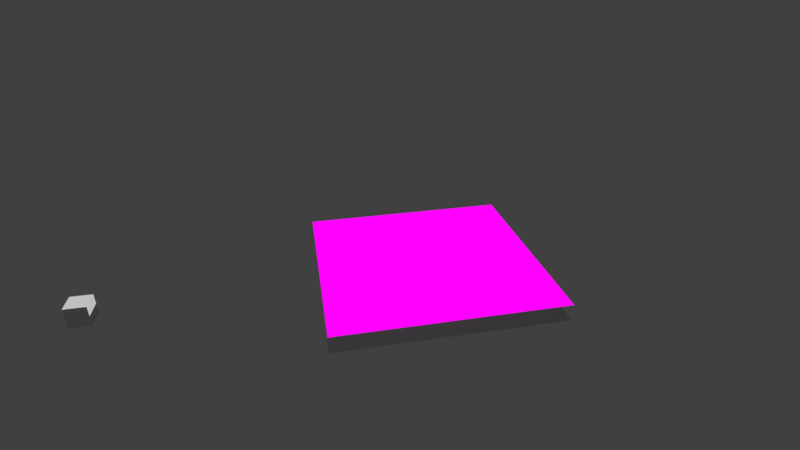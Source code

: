# Source: 04_xr.blend  (saved by Blender 3.6.13; exported with 4.5.12 LTS)
import bpy
from mathutils import Matrix  # noqa: F401  (used for matrix-valued properties, if any)

bpy.ops.wm.read_factory_settings(use_empty=True)
scene = bpy.context.scene
scene.name = 'Scene'
col_mushroom01_collection = bpy.data.collections.new('Mushroom01_Collection')  # instanced only; not linked into the scene
col_mushroom02_collection = bpy.data.collections.new('Mushroom02_Collection')  # instanced only; not linked into the scene
col_mushroom03_collection = bpy.data.collections.new('Mushroom03_Collection')  # instanced only; not linked into the scene

# ---- images (referenced by path relative to the original .blend; pixels are not part of the script)
import os
ASSET_DIR = os.environ.get("B2B_ASSET_DIR", "")  # directory of the original .blend (textures are referenced by path, not embedded)
HERE = os.path.dirname(os.path.abspath(__file__))  # packed textures are extracted next to this script under _unpacked/

def load_image(name, relpath, width, height, colorspace="sRGB"):
    """Load a texture the original file referenced (path relative to the .blend, or extracted next to this script)."""
    p = next((c for c in (os.path.join(HERE, relpath), os.path.join(ASSET_DIR, relpath)) if relpath and os.path.exists(c)), "")
    if p:
        img = bpy.data.images.load(p, check_existing=True)
        img.name = name
    else:  # same state as the original file: an image datablock whose file is absent (Cycles renders it pink)
        img = bpy.data.images.new(name, width, height)
        img.source = "FILE"
        img.filepath = "//" + (relpath or name)
    img.colorspace_settings.name = colorspace
    return img
img_sparkly_texture_png = load_image('sparkly_texture.png', 'textures/sparkly_texture.png', 1024, 1024, 'sRGB')

# ---- materials (node trees are filled in below, after node groups)
mat_occludermat = bpy.data.materials.new('OccluderMat')
mat_occludermat.use_transparency_overlap = False
mat_occludermat.show_transparent_back = False
mat_occludermat.use_transparent_shadow = False
mat_overlay = bpy.data.materials.new('Overlay')
mat_overlay.surface_render_method = 'BLENDED'
mat_overlay.blend_method = 'BLEND'
mat_overlay.use_transparency_overlap = False
mat_overlay.show_transparent_back = False
mat_overlay.use_backface_culling = True
mat_overlay.use_transparent_shadow = False
mat_desktop_plane = bpy.data.materials.new('Desktop Plane')
mat_desktop_plane.use_transparent_shadow = False

# ---- material node trees
mat_occludermat.use_nodes = True; mat_occludermat.node_tree.nodes.clear()
_N = mat_occludermat.node_tree.nodes; _L = mat_occludermat.node_tree.links
n0 = _N.new('ShaderNodeBsdfPrincipled'); n0.name = 'Principled BSDF'; n0.location = (10, 300)
n0.distribution = 'GGX'
n0.subsurface_method = 'RANDOM_WALK_SKIN'
n0.inputs[0].default_value = (0.0, 0.0, 0.0, 1.0)
n0.inputs[1].default_value = 0.55
n0.inputs[3].default_value = 1.45
n0.inputs[4].default_value = 0.7568
n0.inputs[27].default_value = (0.0, 0.0, 0.0, 1.0)
n0.inputs[28].default_value = 1.0
n1 = _N.new('ShaderNodeOutputMaterial'); n1.name = 'Material Output'; n1.location = (300, 300)
_L.new(n0.outputs[0], n1.inputs[0])
n1.is_active_output = True
mat_overlay.use_nodes = True; mat_overlay.node_tree.nodes.clear()
_N = mat_overlay.node_tree.nodes; _L = mat_overlay.node_tree.links
n0 = _N.new('ShaderNodeOutputMaterial'); n0.name = 'Material Output'; n0.location = (239, 240)
n1 = _N.new('ShaderNodeTexImage'); n1.name = 'Image Texture'; n1.location = (-356, 72)
n1.image = img_sparkly_texture_png
n2 = _N.new('ShaderNodeBsdfTransparent'); n2.name = 'Transparent BSDF'; n2.location = (-157, 203)
n3 = _N.new('ShaderNodeMixShader'); n3.name = 'Mix Shader'; n3.location = (18, 110)
_L.new(n1.outputs[0], n3.inputs[2])
_L.new(n2.outputs[0], n3.inputs[1])
_L.new(n3.outputs[0], n0.inputs[0])
_L.new(n1.outputs[1], n3.inputs[0])
n0.is_active_output = True
mat_desktop_plane.use_nodes = True; mat_desktop_plane.node_tree.nodes.clear()
_N = mat_desktop_plane.node_tree.nodes; _L = mat_desktop_plane.node_tree.links
n0 = _N.new('ShaderNodeBsdfPrincipled'); n0.name = 'Principled BSDF'; n0.location = (10, 300)
n0.distribution = 'GGX'
n0.subsurface_method = 'RANDOM_WALK_SKIN'
n0.inputs[3].default_value = 1.45
n0.inputs[4].default_value = 0.0
n0.inputs[27].default_value = (0.0, 0.0, 0.0, 1.0)
n0.inputs[28].default_value = 1.0
n1 = _N.new('ShaderNodeOutputMaterial'); n1.name = 'Material Output'; n1.location = (300, 300)
_L.new(n0.outputs[0], n1.inputs[0])
n1.is_active_output = True

# ---- world
world_world = bpy.data.worlds.new('World'); scene.world = world_world
world_world.use_nodes = True; world_world.node_tree.nodes.clear()
_N = world_world.node_tree.nodes; _L = world_world.node_tree.links
n0 = _N.new('ShaderNodeOutputWorld'); n0.name = 'World Output'; n0.location = (300, 300)
n1 = _N.new('ShaderNodeBackground'); n1.name = 'Background'; n1.location = (10, 300)
n1.inputs[0].default_value = (0.05088, 0.05088, 0.05088, 1.0)
_L.new(n1.outputs[0], n0.inputs[0])
n0.is_active_output = True
world_world.color = (0.05088, 0.05088, 0.05088)
world_world.use_sun_shadow = False
world_world.sun_shadow_jitter_overblur = 0.0

# ---- cameras
cam_camera = bpy.data.cameras.new('Camera')
cam_camera.clip_start = 0.05
cam_camera.lens = 25.0
cam_camera.ortho_scale = 7.314

# ---- meshes
me_plane = bpy.data.meshes.new('Plane')
me_plane.from_pydata([(-1.0, -1.0, 0.0), (1.0, -1.0, 0.0), (-1.0, 1.0, 0.0), (1.0, 1.0, 0.0), (-1.0, -1.0, 0.15), (1.0, -1.0, 0.15), (-1.0, 1.0, 0.15), (1.0, 1.0, 0.15)], [], [(0, 1, 3, 2), (4, 5, 7, 6)])
me_plane.polygons.foreach_set('material_index', [0, 1])
_uv = me_plane.uv_layers.new(name='UVMap')
_uv.uv.foreach_set('vector', [0.0, 0.0, 1.0, 0.0, 1.0, 1.0, 0.0, 1.0, 0.0, 0.0, 1.0, 0.0, 1.0, 1.0, 0.0, 1.0])
me_plane.materials.append(mat_occludermat)
me_plane.materials.append(mat_overlay)
me_plane.update()
me_cube_001 = bpy.data.meshes.new('Cube.001')
me_cube_001.from_pydata([(-1.0, -1.0, -1.0), (-1.0, -1.0, 1.0), (-1.0, 1.0, -1.0), (-1.0, 1.0, 1.0), (1.0, -1.0, -1.0), (1.0, -1.0, 1.0), (1.0, 1.0, -1.0), (1.0, 1.0, 1.0)], [], [(0, 1, 3, 2), (2, 3, 7, 6), (6, 7, 5, 4), (4, 5, 1, 0), (2, 6, 4, 0), (7, 3, 1, 5)])
_uv = me_cube_001.uv_layers.new(name='UVMap')
_uv.uv.foreach_set('vector', [0.375, 0.0, 0.625, 0.0, 0.625, 0.25, 0.375, 0.25, 0.375, 0.25, 0.625, 0.25, 0.625, 0.5, 0.375, 0.5, 0.375, 0.5, 0.625, 0.5, 0.625, 0.75, 0.375, 0.75, 0.375, 0.75, 0.625, 0.75, 0.625, 1.0, 0.375, 1.0, 0.125, 0.5, 0.375, 0.5, 0.375, 0.75, 0.125, 0.75, 0.625, 0.5, 0.875, 0.5, 0.875, 0.75, 0.625, 0.75])
me_cube_001.update()
me_sphere = bpy.data.meshes.new('Sphere')
me_sphere.from_pydata([], [], [])
_uv = me_sphere.uv_layers.new(name='UVMap')
_uv.uv.foreach_set('vector', [])
me_sphere.update()
me_plane_001 = bpy.data.meshes.new('Plane.001')
me_plane_001.from_pydata([(-1.0, -1.0, 0.0), (1.0, -1.0, 0.0), (-1.0, 1.0, 0.0), (1.0, 1.0, 0.0)], [], [(0, 1, 3, 2)])
_uv = me_plane_001.uv_layers.new(name='UVMap')
_uv.uv.foreach_set('vector', [0.0, 0.0, 1.0, 0.0, 1.0, 1.0, 0.0, 1.0])
me_plane_001.materials.append(mat_desktop_plane)
me_plane_001.update()

# ---- objects
ob_webxr = bpy.data.objects.new('WebXR', None)
ob_occlusionplane = bpy.data.objects.new('OcclusionPlane', me_plane)
ob_audio_bass = bpy.data.objects.new('AUDIO_BASS', None)
ob_audio_drums = bpy.data.objects.new('AUDIO_DRUMS', None)
ob_audio_instruments = bpy.data.objects.new('AUDIO_INSTRUMENTS', None)
ob_cube = bpy.data.objects.new('Cube', me_cube_001)
ob_grid = bpy.data.objects.new('Grid', None)
ob_spawner_instruments = bpy.data.objects.new('Spawner Instruments', me_sphere)
ob_camera = bpy.data.objects.new('Camera', cam_camera)
ob_desktop_plane = bpy.data.objects.new('Desktop Plane', me_plane_001)
ob_mushroom01_collection = bpy.data.objects.new('Mushroom01_Collection', None)
ob_mushroom02_collection = bpy.data.objects.new('Mushroom02_Collection', None)
ob_mushroom03_collection = bpy.data.objects.new('Mushroom03_Collection', None)

# ---- transforms, parenting, visibility, modifiers, constraints
ob_webxr.location = (0.0, 0.0, 0.0)
ob_occlusionplane.parent = ob_webxr
ob_occlusionplane.location = (0.0, 0.0, 0.0)
ob_audio_bass.parent = ob_webxr
ob_audio_bass.location = (0.0, 3.0, 0.0)
ob_audio_bass.empty_display_type = 'SPHERE'
ob_audio_drums.parent = ob_webxr
ob_audio_drums.location = (0.0, -3.0, 0.0)
ob_audio_drums.empty_display_type = 'SPHERE'
ob_audio_instruments.parent = ob_webxr
ob_audio_instruments.location = (2.313, 0.0, 0.02381)
ob_audio_instruments.empty_display_type = 'SPHERE'
ob_cube.parent = ob_audio_bass
ob_cube.matrix_parent_inverse = Matrix(((1.0, -0.0, 0.0, -0.0), (-0.0, 1.0, -0.0, -3.0), (0.0, -0.0, 1.0, -0.0), (-0.0, 0.0, -0.0, 1.0)))
ob_cube.location = (0.0, 3.046, 0.0)
ob_cube.scale = (0.09701, 0.09701, 0.09701)
ob_grid.parent = ob_webxr
ob_grid.location = (0.0, 0.0, 0.0)
ob_spawner_instruments.parent = ob_webxr
ob_spawner_instruments.location = (0.0, 0.0, 0.0)
ob_camera.location = (-4.394, 1.083, 2.782)
ob_camera.rotation_euler = (1.103, 0.01222, 4.517)
ob_camera.scale = (1.0, 1.0, 1.0)
ob_camera.lock_rotations_4d = False
ob_camera.empty_display_type = 'ARROWS'
ob_camera.color = (0.0, 0.0, 0.0, 0.0)
ob_camera.display_type = 'WIRE'
ob_camera.lineart.crease_threshold = 0.0
ob_desktop_plane.location = (0.0, 0.0, 0.0)
ob_desktop_plane.scale = (8.11, 8.11, 8.11)
ob_mushroom01_collection.location = (0.0, 0.0, 0.0)
ob_mushroom01_collection.instance_type = 'COLLECTION'
ob_mushroom02_collection.location = (5.447, 0.0, 0.0)
ob_mushroom02_collection.instance_type = 'COLLECTION'
ob_mushroom03_collection.location = (2.606, 0.0, 0.0)
ob_mushroom03_collection.instance_type = 'COLLECTION'
ob_mushroom01_collection.instance_collection = col_mushroom01_collection
ob_mushroom02_collection.instance_collection = col_mushroom02_collection
ob_mushroom03_collection.instance_collection = col_mushroom03_collection

# ---- collection membership
scene.collection.objects.link(ob_webxr)
scene.collection.objects.link(ob_occlusionplane)
scene.collection.objects.link(ob_audio_bass)
scene.collection.objects.link(ob_audio_drums)
scene.collection.objects.link(ob_audio_instruments)
scene.collection.objects.link(ob_cube)
scene.collection.objects.link(ob_grid)
scene.collection.objects.link(ob_spawner_instruments)
scene.collection.objects.link(ob_camera)
scene.collection.objects.link(ob_desktop_plane)
scene.collection.objects.link(ob_mushroom01_collection)
scene.collection.objects.link(ob_mushroom02_collection)
scene.collection.objects.link(ob_mushroom03_collection)

# ---- scene / render settings (as saved in the file)
scene.camera = ob_camera
scene.frame_start = 1; scene.frame_end = 250; scene.frame_set(1)
scene.render.engine = 'BLENDER_EEVEE_NEXT'
scene.cycles.sampling_pattern = 'TABULATED_SOBOL'
scene.eevee.gtao_quality = 0.6259
scene.eevee.gtao_distance = 300.0
scene.eevee.fast_gi_quality = 0.6259
scene.view_settings.view_transform = 'Standard'
bpy.context.view_layer.update()

# ---- added for rendering (the .blend has no usable light): sun
light_auto_sun = bpy.data.lights.new('AutoSun', 'SUN')
light_auto_sun.energy = 3.0
light_auto_sun.angle = 0.0523599
ob_auto_sun = bpy.data.objects.new('AutoSun', light_auto_sun)
scene.collection.objects.link(ob_auto_sun)
ob_auto_sun.rotation_euler = (0.872665, 0.174533, 0.523599)
bpy.context.view_layer.update()
